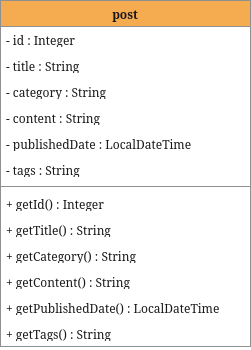

The diagram above was exported from draw.io. Its source (the exported page's mxGraphModel, read from the mxfile embedded in the PNG):
<mxGraphModel dx="1223" dy="570" grid="0" gridSize="10" guides="1" tooltips="1" connect="1" arrows="1" fold="1" page="1" pageScale="1" pageWidth="1100" pageHeight="850" background="#ffffff" math="0" shadow="0">
  <root>
    <mxCell id="0" />
    <mxCell id="1" parent="0" />
    <mxCell id="FkkBlVwKbGxIbHiah2k7-20" value="post" style="swimlane;fontStyle=1;align=center;verticalAlign=top;childLayout=stackLayout;horizontal=1;startSize=26;horizontalStack=0;resizeParent=1;resizeParentMax=0;resizeLast=0;collapsible=1;marginBottom=0;whiteSpace=wrap;html=1;labelBackgroundColor=none;fillColor=#F5AB50;strokeColor=#909090;fontColor=#1A1A1A;" vertex="1" parent="1">
      <mxGeometry width="250" height="346" as="geometry" />
    </mxCell>
    <mxCell id="FkkBlVwKbGxIbHiah2k7-21" value="- id : Integer" style="text;strokeColor=none;fillColor=none;align=left;verticalAlign=top;spacingLeft=4;spacingRight=4;overflow=hidden;rotatable=0;points=[[0,0.5],[1,0.5]];portConstraint=eastwest;whiteSpace=wrap;html=1;labelBackgroundColor=none;fontColor=#1A1A1A;" vertex="1" parent="FkkBlVwKbGxIbHiah2k7-20">
      <mxGeometry y="26" width="250" height="26" as="geometry" />
    </mxCell>
    <mxCell id="FkkBlVwKbGxIbHiah2k7-24" value="- title : String" style="text;strokeColor=none;fillColor=none;align=left;verticalAlign=top;spacingLeft=4;spacingRight=4;overflow=hidden;rotatable=0;points=[[0,0.5],[1,0.5]];portConstraint=eastwest;whiteSpace=wrap;html=1;labelBackgroundColor=none;fontColor=#1A1A1A;" vertex="1" parent="FkkBlVwKbGxIbHiah2k7-20">
      <mxGeometry y="52" width="250" height="26" as="geometry" />
    </mxCell>
    <mxCell id="FkkBlVwKbGxIbHiah2k7-25" value="- category : String" style="text;strokeColor=none;fillColor=none;align=left;verticalAlign=top;spacingLeft=4;spacingRight=4;overflow=hidden;rotatable=0;points=[[0,0.5],[1,0.5]];portConstraint=eastwest;whiteSpace=wrap;html=1;labelBackgroundColor=none;fontColor=#1A1A1A;" vertex="1" parent="FkkBlVwKbGxIbHiah2k7-20">
      <mxGeometry y="78" width="250" height="26" as="geometry" />
    </mxCell>
    <mxCell id="FkkBlVwKbGxIbHiah2k7-26" value="- content : String" style="text;strokeColor=none;fillColor=none;align=left;verticalAlign=top;spacingLeft=4;spacingRight=4;overflow=hidden;rotatable=0;points=[[0,0.5],[1,0.5]];portConstraint=eastwest;whiteSpace=wrap;html=1;labelBackgroundColor=none;fontColor=#1A1A1A;" vertex="1" parent="FkkBlVwKbGxIbHiah2k7-20">
      <mxGeometry y="104" width="250" height="26" as="geometry" />
    </mxCell>
    <mxCell id="FkkBlVwKbGxIbHiah2k7-27" value="- publishedDate : LocalDateTime" style="text;strokeColor=none;fillColor=none;align=left;verticalAlign=top;spacingLeft=4;spacingRight=4;overflow=hidden;rotatable=0;points=[[0,0.5],[1,0.5]];portConstraint=eastwest;whiteSpace=wrap;html=1;labelBackgroundColor=none;fontColor=#1A1A1A;" vertex="1" parent="FkkBlVwKbGxIbHiah2k7-20">
      <mxGeometry y="130" width="250" height="26" as="geometry" />
    </mxCell>
    <mxCell id="FkkBlVwKbGxIbHiah2k7-29" value="- tags : String" style="text;strokeColor=none;fillColor=none;align=left;verticalAlign=top;spacingLeft=4;spacingRight=4;overflow=hidden;rotatable=0;points=[[0,0.5],[1,0.5]];portConstraint=eastwest;whiteSpace=wrap;html=1;labelBackgroundColor=none;fontColor=#1A1A1A;" vertex="1" parent="FkkBlVwKbGxIbHiah2k7-20">
      <mxGeometry y="156" width="250" height="26" as="geometry" />
    </mxCell>
    <mxCell id="FkkBlVwKbGxIbHiah2k7-22" value="" style="line;strokeWidth=1;fillColor=none;align=left;verticalAlign=middle;spacingTop=-1;spacingLeft=3;spacingRight=3;rotatable=0;labelPosition=right;points=[];portConstraint=eastwest;strokeColor=#909090;labelBackgroundColor=none;fontColor=#1A1A1A;" vertex="1" parent="FkkBlVwKbGxIbHiah2k7-20">
      <mxGeometry y="182" width="250" height="8" as="geometry" />
    </mxCell>
    <mxCell id="FkkBlVwKbGxIbHiah2k7-23" value="+ getId() : Integer" style="text;strokeColor=none;fillColor=none;align=left;verticalAlign=top;spacingLeft=4;spacingRight=4;overflow=hidden;rotatable=0;points=[[0,0.5],[1,0.5]];portConstraint=eastwest;whiteSpace=wrap;html=1;labelBackgroundColor=none;fontColor=#1A1A1A;" vertex="1" parent="FkkBlVwKbGxIbHiah2k7-20">
      <mxGeometry y="190" width="250" height="26" as="geometry" />
    </mxCell>
    <mxCell id="FkkBlVwKbGxIbHiah2k7-30" value="+ getTitle() : String" style="text;strokeColor=none;fillColor=none;align=left;verticalAlign=top;spacingLeft=4;spacingRight=4;overflow=hidden;rotatable=0;points=[[0,0.5],[1,0.5]];portConstraint=eastwest;whiteSpace=wrap;html=1;labelBackgroundColor=none;fontColor=#1A1A1A;" vertex="1" parent="FkkBlVwKbGxIbHiah2k7-20">
      <mxGeometry y="216" width="250" height="26" as="geometry" />
    </mxCell>
    <mxCell id="FkkBlVwKbGxIbHiah2k7-31" value="+ getCategory() : String" style="text;strokeColor=none;fillColor=none;align=left;verticalAlign=top;spacingLeft=4;spacingRight=4;overflow=hidden;rotatable=0;points=[[0,0.5],[1,0.5]];portConstraint=eastwest;whiteSpace=wrap;html=1;labelBackgroundColor=none;fontColor=#1A1A1A;" vertex="1" parent="FkkBlVwKbGxIbHiah2k7-20">
      <mxGeometry y="242" width="250" height="26" as="geometry" />
    </mxCell>
    <mxCell id="FkkBlVwKbGxIbHiah2k7-32" value="+ getContent() : String" style="text;strokeColor=none;fillColor=none;align=left;verticalAlign=top;spacingLeft=4;spacingRight=4;overflow=hidden;rotatable=0;points=[[0,0.5],[1,0.5]];portConstraint=eastwest;whiteSpace=wrap;html=1;labelBackgroundColor=none;fontColor=#1A1A1A;" vertex="1" parent="FkkBlVwKbGxIbHiah2k7-20">
      <mxGeometry y="268" width="250" height="26" as="geometry" />
    </mxCell>
    <mxCell id="FkkBlVwKbGxIbHiah2k7-33" value="+ getPublishedDate() : LocalDateTime" style="text;strokeColor=none;fillColor=none;align=left;verticalAlign=top;spacingLeft=4;spacingRight=4;overflow=hidden;rotatable=0;points=[[0,0.5],[1,0.5]];portConstraint=eastwest;whiteSpace=wrap;html=1;labelBackgroundColor=none;fontColor=#1A1A1A;" vertex="1" parent="FkkBlVwKbGxIbHiah2k7-20">
      <mxGeometry y="294" width="250" height="26" as="geometry" />
    </mxCell>
    <mxCell id="FkkBlVwKbGxIbHiah2k7-34" value="+ getTags() : String" style="text;strokeColor=none;fillColor=none;align=left;verticalAlign=top;spacingLeft=4;spacingRight=4;overflow=hidden;rotatable=0;points=[[0,0.5],[1,0.5]];portConstraint=eastwest;whiteSpace=wrap;html=1;labelBackgroundColor=none;fontColor=#1A1A1A;" vertex="1" parent="FkkBlVwKbGxIbHiah2k7-20">
      <mxGeometry y="320" width="250" height="26" as="geometry" />
    </mxCell>
  </root>
</mxGraphModel>